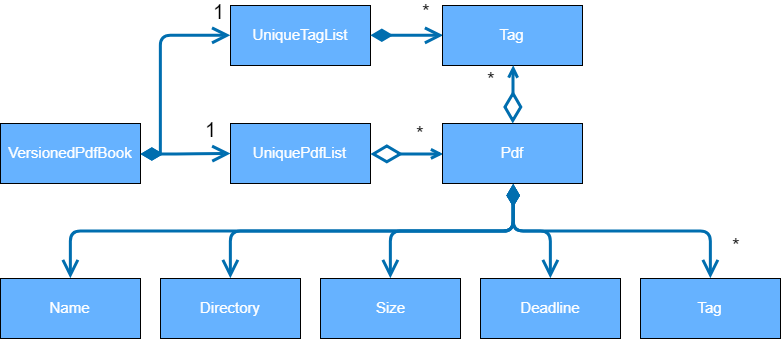

The diagram above was exported from draw.io. Its source (the exported page's mxGraphModel, read from the mxfile embedded in the PNG):
<mxGraphModel dx="1013" dy="701" grid="1" gridSize="10" guides="1" tooltips="1" connect="1" arrows="1" fold="1" page="1" pageScale="1" pageWidth="850" pageHeight="1100" math="0" shadow="0">
  <root>
    <mxCell id="0" />
    <mxCell id="1" parent="0" />
    <mxCell id="TztRoJyL4vC-ZChwnbCF-2" value="&lt;font color=&quot;#ffffff&quot; style=&quot;font-size: 15px&quot;&gt;UniquePdfList&lt;/font&gt;" style="rounded=0;whiteSpace=wrap;html=1;fontColor=#00994D;fillColor=#66B2FF;" vertex="1" parent="1">
      <mxGeometry x="280" y="200" width="140" height="60" as="geometry" />
    </mxCell>
    <mxCell id="TztRoJyL4vC-ZChwnbCF-3" value="&lt;font style=&quot;font-size: 20px&quot;&gt;1&lt;/font&gt;" style="endArrow=open;html=1;endSize=12;startArrow=diamondThin;startSize=14;startFill=1;edgeStyle=orthogonalEdgeStyle;align=left;verticalAlign=bottom;exitX=1;exitY=0.5;exitDx=0;exitDy=0;endFill=0;fillColor=#1ba1e2;strokeColor=#006EAF;strokeWidth=3;" edge="1" parent="1" source="TztRoJyL4vC-ZChwnbCF-4">
      <mxGeometry x="0.4" y="10" relative="1" as="geometry">
        <mxPoint x="180" y="230" as="sourcePoint" />
        <mxPoint x="280" y="230" as="targetPoint" />
        <mxPoint as="offset" />
      </mxGeometry>
    </mxCell>
    <mxCell id="TztRoJyL4vC-ZChwnbCF-4" value="&lt;font color=&quot;#ffffff&quot; style=&quot;font-size: 15px&quot;&gt;VersionedPdfBook&lt;/font&gt;" style="rounded=0;whiteSpace=wrap;html=1;fontColor=#00994D;fillColor=#66B2FF;" vertex="1" parent="1">
      <mxGeometry x="50" y="200" width="140" height="60" as="geometry" />
    </mxCell>
    <mxCell id="TztRoJyL4vC-ZChwnbCF-8" value="&lt;font color=&quot;#ffffff&quot; style=&quot;font-size: 15px&quot;&gt;UniqueTagList&lt;/font&gt;" style="rounded=0;whiteSpace=wrap;html=1;fontColor=#00994D;fillColor=#66B2FF;" vertex="1" parent="1">
      <mxGeometry x="280" y="82" width="140" height="60" as="geometry" />
    </mxCell>
    <mxCell id="TztRoJyL4vC-ZChwnbCF-9" value="&lt;font style=&quot;font-size: 20px&quot;&gt;1&lt;/font&gt;" style="endArrow=open;html=1;endSize=12;startArrow=diamondThin;startSize=14;startFill=1;edgeStyle=orthogonalEdgeStyle;align=left;verticalAlign=bottom;exitX=1;exitY=0.5;exitDx=0;exitDy=0;endFill=0;fillColor=#1ba1e2;strokeColor=#006EAF;entryX=0;entryY=0.5;entryDx=0;entryDy=0;strokeWidth=3;" edge="1" parent="1" source="TztRoJyL4vC-ZChwnbCF-4" target="TztRoJyL4vC-ZChwnbCF-8">
      <mxGeometry x="0.8261" y="10" relative="1" as="geometry">
        <mxPoint x="200" y="240" as="sourcePoint" />
        <mxPoint x="290" y="240" as="targetPoint" />
        <mxPoint as="offset" />
        <Array as="points">
          <mxPoint x="210" y="230" />
          <mxPoint x="210" y="112" />
        </Array>
      </mxGeometry>
    </mxCell>
    <mxCell id="TztRoJyL4vC-ZChwnbCF-10" value="&lt;span style=&quot;font-size: 20px&quot;&gt;*&lt;/span&gt;" style="endArrow=open;html=1;endSize=12;startArrow=diamondThin;startSize=14;startFill=1;edgeStyle=orthogonalEdgeStyle;align=left;verticalAlign=bottom;exitX=1;exitY=0.5;exitDx=0;exitDy=0;endFill=0;fillColor=#1ba1e2;strokeColor=#006EAF;entryX=0;entryY=0.5;entryDx=0;entryDy=0;strokeWidth=3;" edge="1" parent="1" source="TztRoJyL4vC-ZChwnbCF-8" target="TztRoJyL4vC-ZChwnbCF-11">
      <mxGeometry x="0.3889" y="10" relative="1" as="geometry">
        <mxPoint x="490" y="270" as="sourcePoint" />
        <mxPoint x="580" y="130" as="targetPoint" />
        <mxPoint as="offset" />
      </mxGeometry>
    </mxCell>
    <mxCell id="TztRoJyL4vC-ZChwnbCF-11" value="&lt;font color=&quot;#ffffff&quot; style=&quot;font-size: 15px&quot;&gt;Tag&lt;/font&gt;" style="rounded=0;whiteSpace=wrap;html=1;fontColor=#00994D;fillColor=#66B2FF;" vertex="1" parent="1">
      <mxGeometry x="492" y="82" width="140" height="60" as="geometry" />
    </mxCell>
    <mxCell id="TztRoJyL4vC-ZChwnbCF-12" value="&lt;font style=&quot;font-size: 20px&quot;&gt;*&lt;/font&gt;" style="endArrow=diamondThin;endFill=0;endSize=24;html=1;entryX=1;entryY=0.5;entryDx=0;entryDy=0;startArrow=open;startFill=0;exitX=0;exitY=0.5;exitDx=0;exitDy=0;strokeWidth=3;fillColor=#1ba1e2;strokeColor=#006EAF;" edge="1" parent="1" source="TztRoJyL4vC-ZChwnbCF-13" target="TztRoJyL4vC-ZChwnbCF-2">
      <mxGeometry x="-0.3889" y="-20" width="160" relative="1" as="geometry">
        <mxPoint x="470" y="230" as="sourcePoint" />
        <mxPoint x="430" y="340" as="targetPoint" />
        <mxPoint as="offset" />
      </mxGeometry>
    </mxCell>
    <mxCell id="TztRoJyL4vC-ZChwnbCF-13" value="&lt;font color=&quot;#ffffff&quot; style=&quot;font-size: 15px&quot;&gt;Pdf&lt;/font&gt;" style="rounded=0;whiteSpace=wrap;html=1;fontColor=#00994D;fillColor=#66B2FF;" vertex="1" parent="1">
      <mxGeometry x="492" y="200" width="140" height="60" as="geometry" />
    </mxCell>
    <mxCell id="TztRoJyL4vC-ZChwnbCF-16" value="&lt;font style=&quot;font-size: 20px&quot;&gt;*&lt;/font&gt;" style="endArrow=diamondThin;endFill=0;endSize=24;html=1;startArrow=open;startFill=0;exitX=0.5;exitY=1;exitDx=0;exitDy=0;strokeWidth=3;fillColor=#1ba1e2;strokeColor=#006EAF;" edge="1" parent="1" source="TztRoJyL4vC-ZChwnbCF-11" target="TztRoJyL4vC-ZChwnbCF-13">
      <mxGeometry x="-0.5" y="-22" width="160" relative="1" as="geometry">
        <mxPoint x="502" y="240" as="sourcePoint" />
        <mxPoint x="430" y="240" as="targetPoint" />
        <mxPoint as="offset" />
      </mxGeometry>
    </mxCell>
    <mxCell id="TztRoJyL4vC-ZChwnbCF-17" value="" style="endArrow=open;html=1;endSize=12;startArrow=diamondThin;startSize=14;startFill=1;edgeStyle=orthogonalEdgeStyle;align=left;verticalAlign=bottom;exitX=0.5;exitY=1;exitDx=0;exitDy=0;endFill=0;fillColor=#1ba1e2;strokeColor=#006EAF;strokeWidth=3;entryX=0.5;entryY=0;entryDx=0;entryDy=0;" edge="1" parent="1" source="TztRoJyL4vC-ZChwnbCF-13" target="TztRoJyL4vC-ZChwnbCF-18">
      <mxGeometry x="1" y="118" relative="1" as="geometry">
        <mxPoint x="430" y="100" as="sourcePoint" />
        <mxPoint x="562" y="370" as="targetPoint" />
        <mxPoint as="offset" />
      </mxGeometry>
    </mxCell>
    <mxCell id="TztRoJyL4vC-ZChwnbCF-18" value="&lt;font color=&quot;#ffffff&quot; style=&quot;font-size: 15px&quot;&gt;Name&lt;/font&gt;" style="rounded=0;whiteSpace=wrap;html=1;fontColor=#00994D;fillColor=#66B2FF;" vertex="1" parent="1">
      <mxGeometry x="50" y="355" width="140" height="60" as="geometry" />
    </mxCell>
    <mxCell id="TztRoJyL4vC-ZChwnbCF-19" value="&lt;font color=&quot;#ffffff&quot; style=&quot;font-size: 15px&quot;&gt;Directory&lt;/font&gt;" style="rounded=0;whiteSpace=wrap;html=1;fontColor=#00994D;fillColor=#66B2FF;" vertex="1" parent="1">
      <mxGeometry x="210" y="355" width="140" height="60" as="geometry" />
    </mxCell>
    <mxCell id="TztRoJyL4vC-ZChwnbCF-21" value="&lt;font color=&quot;#ffffff&quot; style=&quot;font-size: 15px&quot;&gt;Size&lt;/font&gt;" style="rounded=0;whiteSpace=wrap;html=1;fontColor=#00994D;fillColor=#66B2FF;" vertex="1" parent="1">
      <mxGeometry x="370" y="355" width="140" height="60" as="geometry" />
    </mxCell>
    <mxCell id="TztRoJyL4vC-ZChwnbCF-23" value="" style="endArrow=open;html=1;endSize=12;startArrow=diamondThin;startSize=14;startFill=1;edgeStyle=orthogonalEdgeStyle;align=left;verticalAlign=bottom;exitX=0.5;exitY=1;exitDx=0;exitDy=0;endFill=0;fillColor=#1ba1e2;strokeColor=#006EAF;strokeWidth=3;entryX=0.5;entryY=0;entryDx=0;entryDy=0;" edge="1" parent="1" source="TztRoJyL4vC-ZChwnbCF-13" target="TztRoJyL4vC-ZChwnbCF-19">
      <mxGeometry x="1" y="118" relative="1" as="geometry">
        <mxPoint x="572" y="270" as="sourcePoint" />
        <mxPoint x="200" y="390" as="targetPoint" />
        <mxPoint as="offset" />
      </mxGeometry>
    </mxCell>
    <mxCell id="TztRoJyL4vC-ZChwnbCF-24" value="&lt;font color=&quot;#ffffff&quot; style=&quot;font-size: 15px&quot;&gt;Deadline&lt;/font&gt;" style="rounded=0;whiteSpace=wrap;html=1;fontColor=#00994D;fillColor=#66B2FF;" vertex="1" parent="1">
      <mxGeometry x="530" y="355" width="140" height="60" as="geometry" />
    </mxCell>
    <mxCell id="TztRoJyL4vC-ZChwnbCF-25" value="&lt;font color=&quot;#ffffff&quot; style=&quot;font-size: 15px&quot;&gt;Tag&lt;/font&gt;" style="rounded=0;whiteSpace=wrap;html=1;fontColor=#00994D;fillColor=#66B2FF;" vertex="1" parent="1">
      <mxGeometry x="690" y="355" width="140" height="60" as="geometry" />
    </mxCell>
    <mxCell id="TztRoJyL4vC-ZChwnbCF-26" value="" style="endArrow=open;html=1;endSize=12;startArrow=diamondThin;startSize=14;startFill=1;edgeStyle=orthogonalEdgeStyle;align=left;verticalAlign=bottom;exitX=0.5;exitY=1;exitDx=0;exitDy=0;endFill=0;fillColor=#1ba1e2;strokeColor=#006EAF;strokeWidth=3;entryX=0.5;entryY=0;entryDx=0;entryDy=0;" edge="1" parent="1" source="TztRoJyL4vC-ZChwnbCF-13" target="TztRoJyL4vC-ZChwnbCF-21">
      <mxGeometry x="1" y="118" relative="1" as="geometry">
        <mxPoint x="572" y="270" as="sourcePoint" />
        <mxPoint x="290" y="390" as="targetPoint" />
        <mxPoint as="offset" />
      </mxGeometry>
    </mxCell>
    <mxCell id="TztRoJyL4vC-ZChwnbCF-27" value="" style="endArrow=open;html=1;endSize=12;startArrow=diamondThin;startSize=14;startFill=1;edgeStyle=orthogonalEdgeStyle;align=left;verticalAlign=bottom;exitX=0.5;exitY=1;exitDx=0;exitDy=0;endFill=0;fillColor=#1ba1e2;strokeColor=#006EAF;strokeWidth=3;entryX=0.5;entryY=0;entryDx=0;entryDy=0;" edge="1" parent="1" source="TztRoJyL4vC-ZChwnbCF-13" target="TztRoJyL4vC-ZChwnbCF-24">
      <mxGeometry x="1" y="118" relative="1" as="geometry">
        <mxPoint x="582" y="280" as="sourcePoint" />
        <mxPoint x="300" y="400" as="targetPoint" />
        <mxPoint as="offset" />
      </mxGeometry>
    </mxCell>
    <mxCell id="TztRoJyL4vC-ZChwnbCF-28" value="&lt;font style=&quot;font-size: 20px&quot;&gt;*&lt;/font&gt;" style="endArrow=open;html=1;endSize=12;startArrow=diamondThin;startSize=14;startFill=1;edgeStyle=orthogonalEdgeStyle;align=left;verticalAlign=bottom;exitX=0.5;exitY=1;exitDx=0;exitDy=0;endFill=0;fillColor=#1ba1e2;strokeColor=#006EAF;strokeWidth=3;entryX=0.5;entryY=0;entryDx=0;entryDy=0;" edge="1" parent="1" source="TztRoJyL4vC-ZChwnbCF-13" target="TztRoJyL4vC-ZChwnbCF-25">
      <mxGeometry x="0.8742" y="20" relative="1" as="geometry">
        <mxPoint x="572" y="270" as="sourcePoint" />
        <mxPoint x="610" y="390" as="targetPoint" />
        <mxPoint as="offset" />
      </mxGeometry>
    </mxCell>
  </root>
</mxGraphModel>